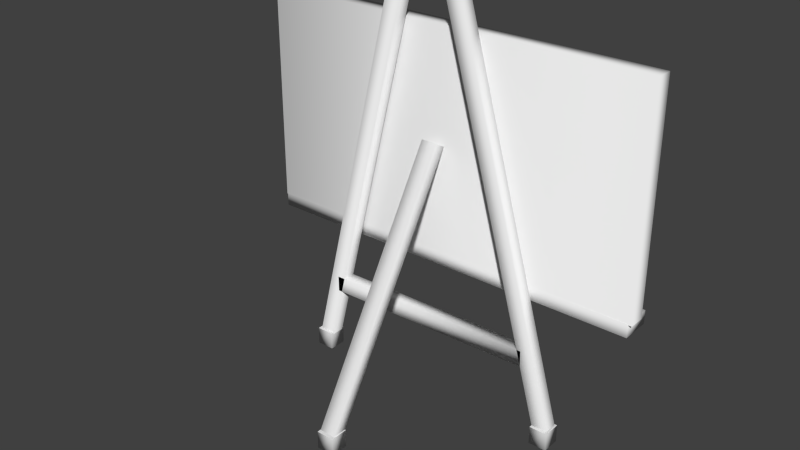 # Source: Blackboard.blend  (saved by Blender 2.73.0; exported with 4.5.12 LTS)
import bpy
from mathutils import Matrix  # noqa: F401  (used for matrix-valued properties, if any)

bpy.ops.wm.read_factory_settings(use_empty=True)
scene = bpy.context.scene
scene.name = 'Scene'

# ---- collections
col_collection_1 = bpy.data.collections.new('Collection 1'); scene.collection.children.link(col_collection_1)

# ---- world
world_world = bpy.data.worlds.new('World'); scene.world = world_world
world_world.color = (0.05088, 0.05088, 0.05088)
world_world.use_sun_shadow = False
world_world.sun_shadow_jitter_overblur = 0.0
world_world.cycles.sampling_method = 'MANUAL'
world_world.cycles.sample_map_resolution = 256

# ---- meshes
me_cube = bpy.data.meshes.new('Cube')
me_cube.from_pydata([(-0.3556, -2.082, -3.65), (-0.08066, -2.082, -3.65), (-0.08066, -2.357, -3.65), (-0.3556, -2.357, -3.65), (1.821, -0.1125, -3.66), (2.096, -0.1125, -3.66), (2.096, -0.3874, -3.66), (1.821, -0.3874, -3.66), (-2.203, -0.1125, -3.674), (-1.928, -0.1125, -3.674), (-1.928, -0.3874, -3.674), (-2.203, -0.3874, -3.674), (1.572, -0.3397, -2.788), (1.568, -0.3397, -2.545), (1.568, -0.1409, -2.545), (1.572, -0.1409, -2.788), (-1.781, -0.3397, -2.844), (-1.785, -0.3397, -2.601), (-1.785, -0.1409, -2.601), (-1.781, -0.1409, -2.844), (0.02183, -0.2888, 0.06898), (-0.2211, -0.2854, 0.07517), (-0.2211, -0.1108, -0.01979), (0.02183, -0.1141, -0.02598), (-0.101, -2.31, -3.648), (-0.3439, -2.306, -3.642), (-0.3439, -2.132, -3.737), (-0.101, -2.135, -3.743), (0.4092, -0.3397, 2.196), (0.1754, -0.3397, 2.129), (0.1754, -0.1409, 2.129), (0.4092, -0.1409, 2.196), (2.072, -0.3397, -3.651), (1.838, -0.3397, -3.717), (1.838, -0.1409, -3.717), (2.072, -0.1409, -3.651), (-0.5081, -0.3397, 2.165), (-0.7444, -0.3397, 2.222), (-0.7444, -0.1409, 2.222), (-0.5081, -0.1409, 2.165), (-1.938, -0.3397, -3.743), (-2.175, -0.3397, -3.686), (-2.175, -0.1409, -3.686), (-1.938, -0.1409, -3.743), (-3.038, -0.1124, -1.851), (2.997, -0.1124, -1.851), (2.997, 0.3377, -1.851), (-3.038, 0.3377, -1.851), (-3.038, -0.1124, -1.644), (2.997, -0.1124, -1.644), (2.997, 0.3377, -1.644), (-3.038, 0.3377, -1.644), (3.054, 0.1331, -1.659), (-3.054, 0.1331, -1.659), (-3.054, -0.1096, -1.659), (3.054, -0.1096, -1.659), (3.054, 0.1331, 1.659), (-3.054, 0.1331, 1.659), (-3.054, -0.1096, 1.659), (3.054, -0.1096, 1.659), (2.633, -0.09595, -1.43), (-2.633, -0.09595, -1.43), (2.633, -0.09595, 1.43), (-2.633, -0.09595, 1.43)], [], [(3, 2, 1, 0), (7, 6, 5, 4), (11, 10, 9, 8), (16, 12, 13, 17), (17, 13, 14, 18), (18, 14, 15, 19), (19, 15, 12, 16), (12, 13, 14, 15), (19, 18, 17, 16), (24, 20, 21, 25), (25, 21, 22, 26), (26, 22, 23, 27), (27, 23, 20, 24), (20, 23, 22, 21), (27, 26, 25, 24), (32, 28, 29, 33), (33, 29, 30, 34), (34, 30, 31, 35), (35, 31, 28, 32), (28, 31, 30, 29), (35, 34, 33, 32), (40, 36, 37, 41), (41, 37, 38, 42), (42, 38, 39, 43), (43, 39, 36, 40), (36, 39, 38, 37), (43, 42, 41, 40), (48, 49, 45, 44), (49, 50, 46, 45), (50, 51, 47, 46), (51, 48, 44, 47), (44, 45, 46, 47), (51, 50, 49, 48), (52, 53, 54, 55), (56, 57, 58, 59), (56, 62, 63, 57), (53, 54, 58, 57), (54, 55, 59, 58), (56, 59, 55, 52), (57, 63, 61, 53), (52, 60, 62, 56), (53, 61, 60, 52)])
me_cube.polygons.foreach_set('use_smooth', [True] * 42)
_uv = me_cube.uv_layers.new(name='UVMap')
_uv.uv.foreach_set('vector', [0.0, 0.0, 1.0, 0.0, 1.0, 1.0, 0.0, 1.0, 0.0, 0.0, 1.0, 0.0, 1.0, 1.0, 0.0, 1.0, 0.0, 0.0, 1.0, 0.0, 1.0, 1.0, 0.0, 1.0, 0.0, 0.0, 0.0, 1.0, 1.0, 1.0, 1.0, 0.0, 0.0, 0.0, 0.0, 1.0, 1.0, 1.0, 1.0, 0.0, 0.0, 0.0, 0.0, 1.0, 1.0, 1.0, 1.0, 0.0, 0.0, 0.0, 0.0, 1.0, 1.0, 1.0, 1.0, 0.0, 0.0, 0.0, 1.0, 0.0, 1.0, 1.0, 0.0, 1.0, 0.0, 0.0, 1.0, 0.0, 1.0, 1.0, 0.0, 1.0, 0.0, 0.0, 0.0, 1.0, 1.0, 1.0, 1.0, 0.0, 0.0, 0.0, 0.0, 1.0, 1.0, 1.0, 1.0, 0.0, 0.0, 0.0, 0.0, 1.0, 1.0, 1.0, 1.0, 0.0, 0.0, 0.0, 0.0, 1.0, 1.0, 1.0, 1.0, 0.0, 0.0, 0.0, 0.0, 1.0, 1.0, 1.0, 1.0, 0.0, 0.0, 0.0, 1.0, 0.0, 1.0, 1.0, 0.0, 1.0, 0.0, 0.0, 0.0, 1.0, 1.0, 1.0, 1.0, 0.0, 0.0, 0.0, 0.0, 1.0, 1.0, 1.0, 1.0, 0.0, 0.0, 0.0, 0.0, 1.0, 1.0, 1.0, 1.0, 0.0, 0.0, 0.0, 0.0, 1.0, 1.0, 1.0, 1.0, 0.0, 0.0, 0.0, 0.0, 1.0, 1.0, 1.0, 1.0, 0.0, 0.0, 0.0, 1.0, 0.0, 1.0, 1.0, 0.0, 1.0, 0.0, 0.0, 0.0, 1.0, 1.0, 1.0, 1.0, 0.0, 0.0, 0.0, 0.0, 1.0, 1.0, 1.0, 1.0, 0.0, 0.0, 0.0, 0.0, 1.0, 1.0, 1.0, 1.0, 0.0, 0.0, 0.0, 0.0, 1.0, 1.0, 1.0, 1.0, 0.0, 0.0, 0.0, 0.0, 1.0, 1.0, 1.0, 1.0, 0.0, 0.0, 0.0, 1.0, 0.0, 1.0, 1.0, 0.0, 1.0, 0.0, 0.0, 1.0, 0.0, 1.0, 1.0, 0.0, 1.0, 0.0, 0.0, 1.0, 0.0, 1.0, 1.0, 0.0, 1.0, 0.0, 0.0, 1.0, 0.0, 1.0, 1.0, 0.0, 1.0, 0.0, 0.0, 1.0, 0.0, 1.0, 1.0, 0.0, 1.0, 0.0, 0.0, 1.0, 0.0, 1.0, 1.0, 0.0, 1.0, 0.0, 0.0, 1.0, 0.0, 1.0, 1.0, 0.0, 1.0, 0.0, 0.0, 0.0, 0.0, 0.0, 0.0, 0.0, 0.0, 0.0, 0.0, 0.0, 0.0, 0.0, 0.0, 0.0, 0.0, 0.9999, 0.9462, 0.931, 9.745e-05, 0.06899, 9.726e-05, 9.726e-05, 0.9462, 0.4999, 0.5001, 0.0001001, 0.5001, 9.996e-05, 0.9999, 0.4999, 0.9999, 9.998e-05, 0.9999, 0.9999, 0.9999, 0.9999, 9.998e-05, 9.998e-05, 9.998e-05, 0.4999, 9.996e-05, 9.996e-05, 0.0001001, 9.998e-05, 0.4999, 0.4999, 0.4999, 9.73e-05, 0.9999, 0.9462, 0.931, 0.9462, 0.06899, 9.726e-05, 9.726e-05, 0.9462, 9.726e-05, 9.726e-05, 0.06899, 9.726e-05, 0.931, 0.9462, 0.9999, 9.726e-05, 9.726e-05, 0.06899, 0.9462, 0.931, 0.9462, 0.9999, 9.726e-05])
me_cube.use_remesh_preserve_volume = False
me_cube.use_remesh_preserve_attributes = False
me_cube.use_mirror_vertex_groups = False
me_cube.update()
me_cube_002 = bpy.data.meshes.new('Cube.002')
me_cube_002.from_pydata([(-0.3556, -2.082, -3.925), (-0.08066, -2.082, -3.925), (-0.08066, -2.357, -3.925), (-0.3556, -2.357, -3.925), (-0.3556, -2.082, -3.65), (-0.08066, -2.082, -3.65), (-0.08066, -2.357, -3.65), (-0.3556, -2.357, -3.65), (1.821, -0.1125, -3.935), (2.096, -0.1125, -3.935), (2.096, -0.3874, -3.935), (1.821, -0.3874, -3.935), (1.821, -0.1125, -3.66), (2.096, -0.1125, -3.66), (2.096, -0.3874, -3.66), (1.821, -0.3874, -3.66), (-2.203, -0.1125, -3.949), (-1.928, -0.1125, -3.949), (-1.928, -0.3874, -3.949), (-2.203, -0.3874, -3.949), (-2.203, -0.1125, -3.674), (-1.928, -0.1125, -3.674), (-1.928, -0.3874, -3.674), (-2.203, -0.3874, -3.674)], [], [(4, 5, 1, 0), (5, 6, 2, 1), (6, 7, 3, 2), (7, 4, 0, 3), (0, 1, 2, 3), (12, 13, 9, 8), (13, 14, 10, 9), (14, 15, 11, 10), (15, 12, 8, 11), (8, 9, 10, 11), (20, 21, 17, 16), (21, 22, 18, 17), (22, 23, 19, 18), (23, 20, 16, 19), (16, 17, 18, 19)])
me_cube_002.polygons.foreach_set('use_smooth', [True] * 15)
_uv = me_cube_002.uv_layers.new(name='UVMap')
_uv.uv.foreach_set('vector', [0.0, 0.0, 1.0, 0.0, 1.0, 1.0, 0.0, 1.0, 0.0, 0.0, 1.0, 0.0, 1.0, 1.0, 0.0, 1.0, 0.0, 0.0, 1.0, 0.0, 1.0, 1.0, 0.0, 1.0, 0.0, 0.0, 1.0, 0.0, 1.0, 1.0, 0.0, 1.0, 0.0, 0.0, 1.0, 0.0, 1.0, 1.0, 0.0, 1.0, 0.0, 0.0, 1.0, 0.0, 1.0, 1.0, 0.0, 1.0, 0.0, 0.0, 1.0, 0.0, 1.0, 1.0, 0.0, 1.0, 0.0, 0.0, 1.0, 0.0, 1.0, 1.0, 0.0, 1.0, 0.0, 0.0, 1.0, 0.0, 1.0, 1.0, 0.0, 1.0, 0.0, 0.0, 1.0, 0.0, 1.0, 1.0, 0.0, 1.0, 0.0, 0.0, 1.0, 0.0, 1.0, 1.0, 0.0, 1.0, 0.0, 0.0, 1.0, 0.0, 1.0, 1.0, 0.0, 1.0, 0.0, 0.0, 1.0, 0.0, 1.0, 1.0, 0.0, 1.0, 0.0, 0.0, 1.0, 0.0, 1.0, 1.0, 0.0, 1.0, 0.0, 0.0, 1.0, 0.0, 1.0, 1.0, 0.0, 1.0])
me_cube_002.use_remesh_preserve_volume = False
me_cube_002.use_remesh_preserve_attributes = False
me_cube_002.use_mirror_vertex_groups = False
me_cube_002.update()
me_cube_001 = bpy.data.meshes.new('Cube.001')
me_cube_001.from_pydata([(2.633, -0.09595, -1.43), (-2.633, -0.09595, -1.43), (2.633, -0.09595, 1.43), (-2.633, -0.09595, 1.43)], [], [(0, 1, 3, 2)])
me_cube_001.polygons.foreach_set('use_smooth', [True] * 1)
_uv = me_cube_001.uv_layers.new(name='UVMap')
_uv.uv.foreach_set('vector', [0.9999, 9.998e-05, 0.0001001, 0.0001004, 9.998e-05, 0.9999, 0.9999, 0.9999])
me_cube_001.use_remesh_preserve_volume = False
me_cube_001.use_remesh_preserve_attributes = False
me_cube_001.use_mirror_vertex_groups = False
me_cube_001.update()

# ---- objects
ob_blackboardframe = bpy.data.objects.new('BlackboardFrame', me_cube)
ob_blackboardrubberbase = bpy.data.objects.new('BlackboardRubberBase', me_cube_002)
ob_blackboard = bpy.data.objects.new('Blackboard', me_cube_001)

# ---- transforms, parenting, visibility, modifiers, constraints
ob_blackboardframe.location = (0.0, 0.0, 3.937)
ob_blackboardframe.lock_rotations_4d = False
ob_blackboardframe.empty_display_type = 'ARROWS'
ob_blackboardframe.lineart.crease_threshold = 0.0
ob_blackboardrubberbase.parent = ob_blackboardframe
ob_blackboardrubberbase.matrix_parent_inverse = Matrix(((1.0, 0.0, 0.0, -0.0), (0.0, 1.0, 0.0, -0.0), (0.0, 0.0, 1.0, -3.937), (0.0, 0.0, 0.0, 1.0)))
ob_blackboardrubberbase.location = (0.0, 0.0, 3.937)
ob_blackboardrubberbase.lock_rotations_4d = False
ob_blackboardrubberbase.empty_display_type = 'ARROWS'
ob_blackboardrubberbase.lineart.crease_threshold = 0.0
ob_blackboard.parent = ob_blackboardframe
ob_blackboard.matrix_parent_inverse = Matrix(((1.0, 0.0, 0.0, -0.0), (0.0, 1.0, 0.0, -0.0), (0.0, 0.0, 1.0, -3.937), (0.0, 0.0, 0.0, 1.0)))
ob_blackboard.location = (0.0, 0.0, 3.937)
ob_blackboard.lock_rotations_4d = False
ob_blackboard.empty_display_type = 'ARROWS'
ob_blackboard.lineart.crease_threshold = 0.0

# ---- collection membership
col_collection_1.objects.link(ob_blackboardframe)
col_collection_1.objects.link(ob_blackboardrubberbase)
col_collection_1.objects.link(ob_blackboard)

# ---- scene / render settings (as saved in the file)
scene.frame_start = 1; scene.frame_end = 250; scene.frame_set(1)
scene.render.engine = 'BLENDER_EEVEE_NEXT'
scene.render.resolution_percentage = 50
scene.render.dither_intensity = 0.0
scene.cycles.use_denoising = False
scene.cycles.samples = 10
scene.cycles.sampling_pattern = 'TABULATED_SOBOL'
scene.cycles.light_sampling_threshold = 0.0
scene.cycles.use_adaptive_sampling = False
scene.cycles.use_light_tree = False
scene.cycles.blur_glossy = 0.0
scene.cycles.pixel_filter_type = 'GAUSSIAN'
scene.cycles.sample_clamp_indirect = 0.0
scene.view_settings.view_transform = 'Standard'
bpy.context.view_layer.update()

# ---- added for rendering (the .blend has no active camera and no usable light): camera, sun
cam_auto = bpy.data.cameras.new('AutoCamera')
cam_auto.lens = 50.0
cam_auto.sensor_width = 36.0
cam_auto.clip_end = 1000.0
ob_auto_camera = bpy.data.objects.new('AutoCamera', cam_auto)
scene.collection.objects.link(ob_auto_camera)
ob_auto_camera.location = (8.41078, -11.1028, 9.80202)
ob_auto_camera.rotation_euler = (1.09748, -7.21219e-08, 0.694738)
scene.camera = ob_auto_camera
light_auto_sun = bpy.data.lights.new('AutoSun', 'SUN')
light_auto_sun.energy = 3.0
light_auto_sun.angle = 0.0523599
ob_auto_sun = bpy.data.objects.new('AutoSun', light_auto_sun)
scene.collection.objects.link(ob_auto_sun)
ob_auto_sun.rotation_euler = (0.872665, 0.174533, 0.523599)
bpy.context.view_layer.update()

